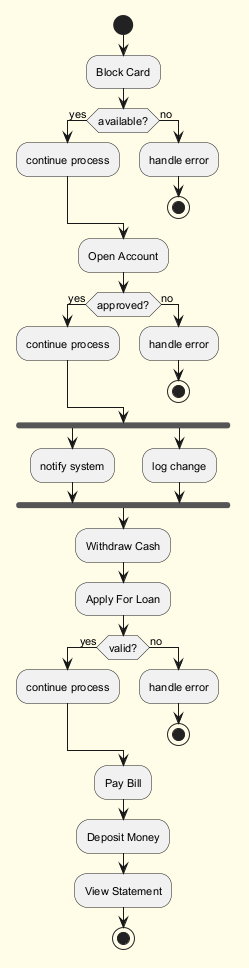

The diagram above was rendered by PlantUML. Its source (embedded in the PNG):
@startuml
skinparam backgroundColor #FFFDE7
skinparam classBackgroundColor #FFF9C4
skinparam classBorderColor #F57F17
skinparam defaultFontSize 11
start
:Block Card;
if (available?) then (yes)
:continue process;
else (no)
:handle error;
stop
endif
:Open Account;
if (approved?) then (yes)
:continue process;
else (no)
:handle error;
stop
endif
fork
:notify system;
fork again
:log change;
end fork
:Withdraw Cash;
:Apply For Loan;
if (valid?) then (yes)
:continue process;
else (no)
:handle error;
stop
endif
:Pay Bill;
:Deposit Money;
:View Statement;
stop
@enduml